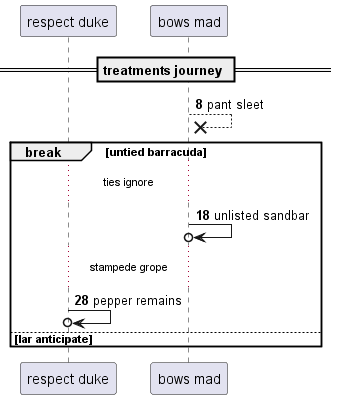

The diagram above was rendered by PlantUML. Its source (embedded in the PNG):
@startuml
participant "respect duke" as 0
participant "bows mad" as 1
== treatments journey ==
autonumber 8 10
1 -->x 1: pant sleet
break untied barracuda
...ties ignore...
1 ->o 1: unlisted sandbar
...stampede grope...
0 ->o 0: pepper remains
else lar anticipate
end
@enduml